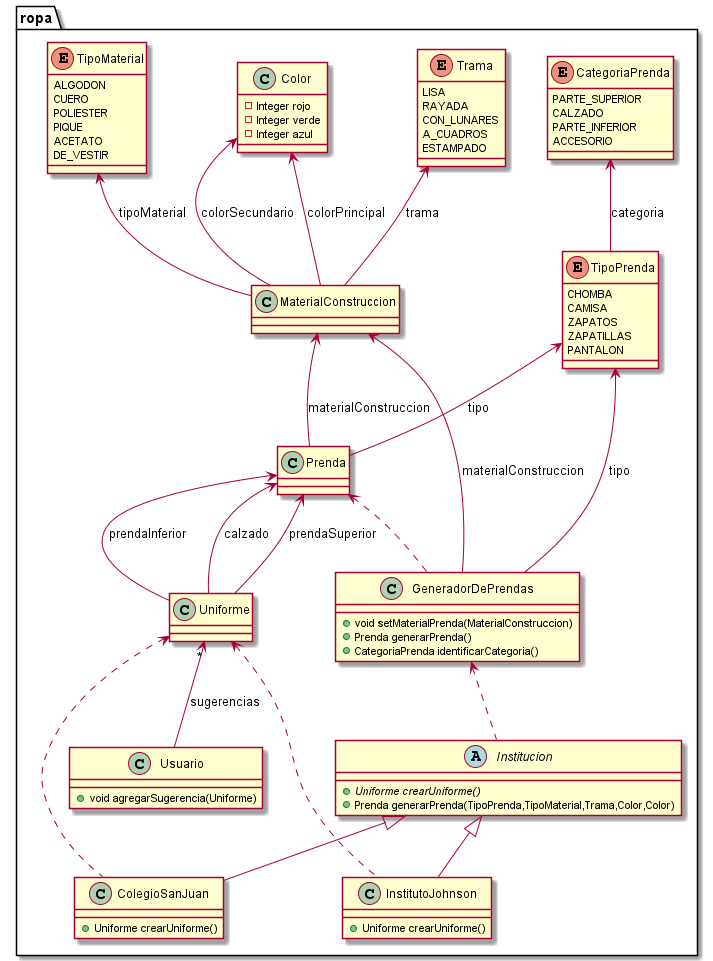

The diagram above was rendered by PlantUML. Its source (embedded in the PNG):
@startuml
class ropa.Uniforme {
}
class ropa.Usuario {
+ void agregarSugerencia(Uniforme)
}
abstract class ropa.Institucion {
+ {abstract}Uniforme crearUniforme()
+ Prenda generarPrenda(TipoPrenda,TipoMaterial,Trama,Color,Color)
}
class ropa.ColegioSanJuan {
+ Uniforme crearUniforme()
}
class ropa.InstitutoJohnson {
+ Uniforme crearUniforme()
}
class ropa.Prenda {
}
class ropa.GeneradorDePrendas {
+ void setMaterialPrenda(MaterialConstruccion)
+ Prenda generarPrenda()
+ CategoriaPrenda identificarCategoria()
}
class ropa.MaterialConstruccion {
}
enum ropa.TipoPrenda {
CHOMBA
CAMISA
ZAPATOS
ZAPATILLAS
PANTALON
}
enum ropa.CategoriaPrenda {
PARTE_SUPERIOR
CALZADO
PARTE_INFERIOR
ACCESORIO
}
enum ropa.TipoMaterial {
ALGODON
CUERO
POLIESTER
PIQUE
ACETATO
DE_VESTIR
}
enum ropa.Trama {
LISA
RAYADA
CON_LUNARES
A_CUADROS
ESTAMPADO
}
class ropa.Color {
- Integer rojo
- Integer verde
- Integer azul
}

ropa.Institucion <|-- ropa.InstitutoJohnson
ropa.Institucion <|-- ropa.ColegioSanJuan
ropa.Prenda <-- ropa.Uniforme: prendaSuperior
ropa.Prenda <-- ropa.Uniforme: prendaInferior
ropa.Prenda <-- ropa.Uniforme: calzado
ropa.Uniforme "*" <-- ropa.Usuario: sugerencias
ropa.Uniforme <.. ropa.ColegioSanJuan
ropa.Uniforme <.. ropa.InstitutoJohnson
ropa.MaterialConstruccion <-- ropa.Prenda: materialConstruccion
ropa.MaterialConstruccion <-- ropa.GeneradorDePrendas: materialConstruccion
ropa.TipoPrenda <-- ropa.Prenda: tipo
ropa.TipoPrenda <-- ropa.GeneradorDePrendas: tipo
ropa.TipoMaterial <-- ropa.MaterialConstruccion: tipoMaterial
ropa.Trama <-- ropa.MaterialConstruccion: trama
ropa.Color <-- ropa.MaterialConstruccion: colorPrincipal
ropa.Color <-- ropa.MaterialConstruccion: colorSecundario
ropa.CategoriaPrenda <-- ropa.TipoPrenda: categoria
ropa.GeneradorDePrendas <.. ropa.Institucion
ropa.Prenda <.. ropa.GeneradorDePrendas

@enduml